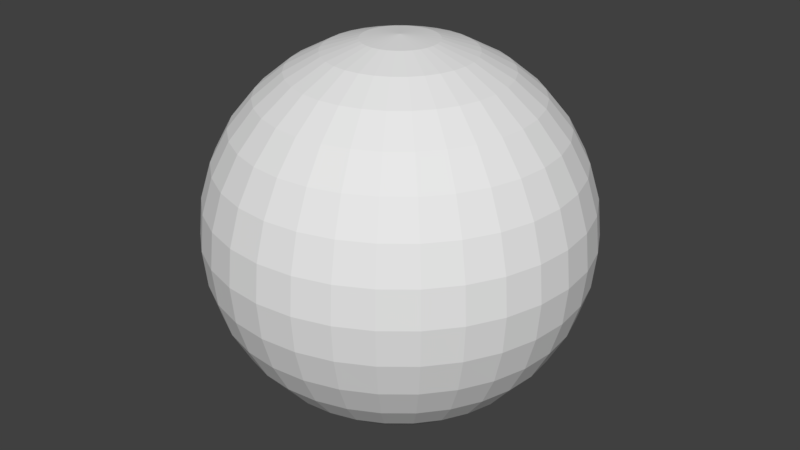 # Source: classroom.blend  (saved by Blender 2.79.0; exported with 4.5.12 LTS)
import bpy
from mathutils import Matrix  # noqa: F401  (used for matrix-valued properties, if any)

bpy.ops.wm.read_factory_settings(use_empty=True)
scene = bpy.context.scene
scene.name = 'Scene'

# ---- collections
col_collection_1 = bpy.data.collections.new('Collection 1'); scene.collection.children.link(col_collection_1)

# ---- materials (node trees are filled in below, after node groups)
mat_mat = bpy.data.materials.new('mat')
mat_mat.alpha_threshold = 0.0
mat_mat.use_transparent_shadow = False
mat_mat.roughness = 0.5

# ---- material node trees

# ---- world
world_world = bpy.data.worlds.new('World'); scene.world = world_world
world_world.color = (0.05088, 0.05088, 0.05088)
world_world.use_sun_shadow = False
world_world.sun_shadow_jitter_overblur = 0.0
world_world.cycles.sampling_method = 'MANUAL'

# ---- meshes
me_kyu = bpy.data.meshes.new('kyu')
me_kyu.from_pydata([(0.0, 0.1951, 0.9808), (0.0, 0.3827, 0.9239), (0.0, 0.5556, 0.8315), (0.0, 0.7071, 0.7071), (0.0, 0.8315, 0.5556), (0.0, 0.9239, 0.3827), (0.0, 0.9808, 0.1951), (0.0, 1.0, 7.55e-08), (0.0, 0.9808, -0.1951), (0.0, 0.5556, -0.8315), (0.03806, 0.1913, 0.9808), (0.07466, 0.3753, 0.9239), (0.1084, 0.5449, 0.8315), (0.1379, 0.6935, 0.7071), (0.1622, 0.8155, 0.5556), (0.1802, 0.9061, 0.3827), (0.1913, 0.9619, 0.1951), (0.1951, 0.9808, 7.55e-08), (0.1913, 0.9619, -0.1951), (0.1802, 0.9061, -0.3827), (0.1622, 0.8155, -0.5556), (0.1379, 0.6935, -0.7071), (0.1084, 0.5449, -0.8315), (0.07466, 0.3753, -0.9239), (0.03806, 0.1913, -0.9808), (0.07466, 0.1802, 0.9808), (0.1464, 0.3536, 0.9239), (0.2126, 0.5133, 0.8315), (0.2706, 0.6533, 0.7071), (0.3182, 0.7682, 0.5556), (0.3536, 0.8536, 0.3827), (0.3753, 0.9061, 0.1951), (0.3827, 0.9239, 7.55e-08), (0.3753, 0.9061, -0.1951), (0.3536, 0.8536, -0.3827), (0.3182, 0.7682, -0.5556), (0.2706, 0.6533, -0.7071), (0.2126, 0.5133, -0.8315), (0.1464, 0.3536, -0.9239), (0.07466, 0.1802, -0.9808), (0.1084, 0.1622, 0.9808), (0.2126, 0.3182, 0.9239), (0.3087, 0.4619, 0.8315), (0.3928, 0.5879, 0.7071), (0.4619, 0.6913, 0.5556), (0.5133, 0.7682, 0.3827), (0.5449, 0.8155, 0.1951), (0.5556, 0.8315, 7.55e-08), (0.5449, 0.8155, -0.1951), (0.5133, 0.7682, -0.3827), (0.4619, 0.6913, -0.5556), (0.3928, 0.5879, -0.7071), (0.3087, 0.4619, -0.8315), (0.2126, 0.3182, -0.9239), (0.1084, 0.1622, -0.9808), (0.1379, 0.1379, 0.9808), (0.2706, 0.2706, 0.9239), (0.3928, 0.3928, 0.8315), (0.5, 0.5, 0.7071), (0.5879, 0.5879, 0.5556), (0.6533, 0.6533, 0.3827), (0.6935, 0.6935, 0.1951), (0.7071, 0.7071, 7.55e-08), (0.6935, 0.6935, -0.1951), (0.6533, 0.6533, -0.3827), (0.5879, 0.5879, -0.5556), (0.5, 0.5, -0.7071), (0.3928, 0.3928, -0.8315), (0.2706, 0.2706, -0.9239), (0.1379, 0.1379, -0.9808), (0.1622, 0.1084, 0.9808), (0.3182, 0.2126, 0.9239), (0.4619, 0.3087, 0.8315), (0.5879, 0.3928, 0.7071), (0.6913, 0.4619, 0.5556), (0.7682, 0.5133, 0.3827), (0.8155, 0.5449, 0.1951), (0.8315, 0.5556, 7.55e-08), (0.8155, 0.5449, -0.1951), (0.7682, 0.5133, -0.3827), (0.6913, 0.4619, -0.5556), (0.5879, 0.3928, -0.7071), (0.4619, 0.3087, -0.8315), (0.3182, 0.2126, -0.9239), (0.1622, 0.1084, -0.9808), (0.1802, 0.07466, 0.9808), (0.3536, 0.1464, 0.9239), (0.5133, 0.2126, 0.8315), (0.6533, 0.2706, 0.7071), (0.7682, 0.3182, 0.5556), (0.8536, 0.3536, 0.3827), (0.9061, 0.3753, 0.1951), (0.9239, 0.3827, 7.55e-08), (0.9061, 0.3753, -0.1951), (0.8536, 0.3536, -0.3827), (0.7682, 0.3182, -0.5556), (0.6533, 0.2706, -0.7071), (0.5133, 0.2126, -0.8315), (0.3536, 0.1464, -0.9239), (0.1802, 0.07466, -0.9808), (0.1913, 0.03806, 0.9808), (0.3753, 0.07466, 0.9239), (0.5449, 0.1084, 0.8315), (0.6935, 0.1379, 0.7071), (0.8155, 0.1622, 0.5556), (0.9061, 0.1802, 0.3827), (0.9619, 0.1913, 0.1951), (0.9808, 0.1951, 7.55e-08), (0.9619, 0.1913, -0.1951), (0.9061, 0.1802, -0.3827), (0.8155, 0.1622, -0.5556), (0.6935, 0.1379, -0.7071), (0.5449, 0.1084, -0.8315), (0.3753, 0.07466, -0.9239), (0.1913, 0.03806, -0.9808), (0.1951, -3.266e-07, 0.9808), (0.3827, -3.192e-07, 0.9239), (0.5556, -3.117e-07, 0.8315), (0.7071, -3.192e-07, 0.7071), (0.8315, -3.341e-07, 0.5556), (0.9239, -2.745e-07, 0.3827), (0.9808, -3.937e-07, 0.1951), (1.0, -3.788e-07, 7.55e-08), (0.9808, -3.937e-07, -0.1951), (0.9239, -2.298e-07, -0.3827), (0.8315, -3.341e-07, -0.5556), (0.7071, -3.192e-07, -0.7071), (0.5556, -3.415e-07, -0.8315), (0.3827, -3.043e-07, -0.9239), (0.1951, -3.08e-07, -0.9808), (0.1913, -0.03806, 0.9808), (0.3753, -0.07466, 0.9239), (0.5449, -0.1084, 0.8315), (0.6935, -0.138, 0.7071), (0.8155, -0.1622, 0.5556), (0.9061, -0.1802, 0.3827), (0.9619, -0.1913, 0.1951), (0.9808, -0.1951, 7.55e-08), (0.9619, -0.1913, -0.1951), (0.9061, -0.1802, -0.3827), (0.8155, -0.1622, -0.5556), (0.6935, -0.138, -0.7071), (0.5449, -0.1084, -0.8315), (0.3753, -0.07466, -0.9239), (0.1913, -0.03806, -0.9808), (0.1802, -0.07466, 0.9808), (0.3536, -0.1464, 0.9239), (0.5133, -0.2126, 0.8315), (0.6533, -0.2706, 0.7071), (0.7682, -0.3182, 0.5556), (0.8536, -0.3536, 0.3827), (0.9061, -0.3753, 0.1951), (0.9239, -0.3827, 7.55e-08), (0.9061, -0.3753, -0.1951), (0.8536, -0.3536, -0.3827), (0.7682, -0.3182, -0.5556), (0.6533, -0.2706, -0.7071), (0.5133, -0.2126, -0.8315), (0.3536, -0.1464, -0.9239), (0.1802, -0.07466, -0.9808), (0.1622, -0.1084, 0.9808), (0.3182, -0.2126, 0.9239), (0.4619, -0.3087, 0.8315), (0.5879, -0.3928, 0.7071), (0.6913, -0.4619, 0.5556), (0.7682, -0.5133, 0.3827), (0.8155, -0.5449, 0.1951), (0.8315, -0.5556, 7.55e-08), (0.8155, -0.5449, -0.1951), (0.7682, -0.5133, -0.3827), (0.6913, -0.4619, -0.5556), (0.5879, -0.3928, -0.7071), (0.4619, -0.3087, -0.8315), (0.3182, -0.2126, -0.9239), (0.1622, -0.1084, -0.9808), (0.1379, -0.138, 0.9808), (0.2706, -0.2706, 0.9239), (0.3928, -0.3928, 0.8315), (0.5, -0.5, 0.7071), (0.5879, -0.5879, 0.5556), (0.6533, -0.6533, 0.3827), (0.6935, -0.6935, 0.1951), (0.7071, -0.7071, 7.55e-08), (0.6935, -0.6935, -0.1951), (0.6533, -0.6533, -0.3827), (0.5879, -0.5879, -0.5556), (0.5, -0.5, -0.7071), (0.3928, -0.3928, -0.8315), (0.2706, -0.2706, -0.9239), (0.1379, -0.138, -0.9808), (0.1084, -0.1622, 0.9808), (0.2126, -0.3182, 0.9239), (0.3087, -0.4619, 0.8315), (0.3928, -0.5879, 0.7071), (0.4619, -0.6913, 0.5556), (0.5133, -0.7682, 0.3827), (0.5449, -0.8155, 0.1951), (0.5556, -0.8315, 7.55e-08), (0.5449, -0.8155, -0.1951), (0.5133, -0.7682, -0.3827), (0.4619, -0.6913, -0.5556), (0.3928, -0.5879, -0.7071), (0.3087, -0.4619, -0.8315), (0.2126, -0.3182, -0.9239), (0.1084, -0.1622, -0.9808), (0.0, -3.258e-07, -1.0), (0.07466, -0.1802, 0.9808), (0.1464, -0.3536, 0.9239), (0.2126, -0.5133, 0.8315), (0.2706, -0.6533, 0.7071), (0.3182, -0.7682, 0.5556), (0.3536, -0.8536, 0.3827), (0.3753, -0.9061, 0.1951), (0.3827, -0.9239, 7.55e-08), (0.3753, -0.9061, -0.1951), (0.3536, -0.8536, -0.3827), (0.3182, -0.7682, -0.5556), (0.2706, -0.6533, -0.7071), (0.2126, -0.5133, -0.8315), (0.1464, -0.3536, -0.9239), (0.07466, -0.1802, -0.9808), (0.03806, -0.1913, 0.9808), (0.07466, -0.3753, 0.9239), (0.1084, -0.5449, 0.8315), (0.1379, -0.6935, 0.7071), (0.1622, -0.8155, 0.5556), (0.1802, -0.9061, 0.3827), (0.1913, -0.9619, 0.1951), (0.1951, -0.9808, 7.55e-08), (0.1913, -0.9619, -0.1951), (0.1802, -0.9061, -0.3827), (0.1622, -0.8155, -0.5556), (0.1379, -0.6935, -0.7071), (0.1084, -0.5449, -0.8315), (0.07466, -0.3753, -0.9239), (0.03806, -0.1913, -0.9808), (-7.212e-09, -0.1951, 0.9808), (4.122e-08, -0.3827, 0.9239), (2.632e-08, -0.5556, 0.8315), (-2.584e-08, -0.7071, 0.7071), (-8.544e-08, -0.8315, 0.5556), (6.357e-08, -0.9239, 0.3827), (-8.544e-08, -0.9808, 0.1951), (-1.003e-07, -1.0, 7.55e-08), (-8.544e-08, -0.9808, -0.1951), (6.357e-08, -0.9239, -0.3827), (-8.544e-08, -0.8315, -0.5556), (-2.584e-08, -0.7071, -0.7071), (-1.094e-08, -0.5556, -0.8315), (3.964e-09, -0.3827, -0.9239), (3.964e-09, -0.1951, -0.9808), (-0.03806, -0.1913, 0.9808), (-0.07466, -0.3753, 0.9239), (-0.1084, -0.5449, 0.8315), (-0.1379, -0.6935, 0.7071), (-0.1622, -0.8155, 0.5556), (-0.1802, -0.9061, 0.3827), (-0.1913, -0.9619, 0.1951), (-0.1951, -0.9808, 7.55e-08), (-0.1913, -0.9619, -0.1951), (-0.1802, -0.9061, -0.3827), (-0.1622, -0.8155, -0.5556), (-0.1379, -0.6935, -0.7071), (-0.1084, -0.5449, -0.8315), (-0.07466, -0.3753, -0.9239), (-0.03806, -0.1913, -0.9808), (-0.07466, -0.1802, 0.9808), (-0.1464, -0.3536, 0.9239), (-0.2126, -0.5133, 0.8315), (-0.2706, -0.6533, 0.7071), (-0.3182, -0.7682, 0.5556), (-0.3536, -0.8536, 0.3827), (-0.3753, -0.9061, 0.1951), (-0.3827, -0.9239, 7.55e-08), (-0.3753, -0.9061, -0.1951), (-0.3536, -0.8536, -0.3827), (-0.3182, -0.7682, -0.5556), (-0.2706, -0.6533, -0.7071), (-0.2126, -0.5133, -0.8315), (-0.1464, -0.3536, -0.9239), (-0.07466, -0.1802, -0.9808), (-0.1084, -0.1622, 0.9808), (-0.2126, -0.3182, 0.9239), (-0.3087, -0.4619, 0.8315), (-0.3928, -0.5879, 0.7071), (-0.4619, -0.6913, 0.5556), (-0.5133, -0.7682, 0.3827), (-0.5449, -0.8155, 0.1951), (-0.5556, -0.8315, 7.55e-08), (-0.5449, -0.8155, -0.1951), (-0.5133, -0.7682, -0.3827), (-0.4619, -0.6913, -0.5556), (-0.3928, -0.5879, -0.7071), (-0.3087, -0.4619, -0.8315), (-0.2126, -0.3182, -0.9239), (-0.1084, -0.1622, -0.9808), (-2.304e-07, -5.562e-07, 1.0), (-0.1379, -0.138, 0.9808), (-0.2706, -0.2706, 0.9239), (-0.3928, -0.3928, 0.8315), (-0.5, -0.5, 0.7071), (-0.5879, -0.5879, 0.5556), (-0.6533, -0.6533, 0.3827), (-0.6935, -0.6935, 0.1951), (-0.7071, -0.7071, 7.55e-08), (-0.6935, -0.6935, -0.1951), (-0.6533, -0.6533, -0.3827), (-0.5879, -0.5879, -0.5556), (-0.5, -0.5, -0.7071), (-0.3928, -0.3928, -0.8315), (-0.2706, -0.2706, -0.9239), (-0.1379, -0.1379, -0.9808), (-0.1622, -0.1084, 0.9808), (-0.3182, -0.2126, 0.9239), (-0.4619, -0.3087, 0.8315), (-0.5879, -0.3928, 0.7071), (-0.6913, -0.4619, 0.5556), (-0.7682, -0.5133, 0.3827), (-0.8155, -0.5449, 0.1951), (-0.8315, -0.5556, 7.55e-08), (-0.8155, -0.5449, -0.1951), (-0.7682, -0.5133, -0.3827), (-0.6913, -0.4619, -0.5556), (-0.5879, -0.3928, -0.7071), (-0.4619, -0.3087, -0.8315), (-0.3182, -0.2126, -0.9239), (-0.1622, -0.1084, -0.9808), (-0.1802, -0.07466, 0.9808), (-0.3536, -0.1464, 0.9239), (-0.5133, -0.2126, 0.8315), (-0.6533, -0.2706, 0.7071), (-0.7682, -0.3182, 0.5556), (-0.8536, -0.3536, 0.3827), (-0.9061, -0.3753, 0.1951), (-0.9239, -0.3827, 7.55e-08), (-0.9061, -0.3753, -0.1951), (-0.8536, -0.3536, -0.3827), (-0.7682, -0.3182, -0.5556), (-0.6533, -0.2706, -0.7071), (-0.5133, -0.2126, -0.8315), (-0.3536, -0.1464, -0.9239), (-0.1802, -0.07466, -0.9808), (-0.1913, -0.03806, 0.9808), (-0.3753, -0.07466, 0.9239), (-0.5449, -0.1084, 0.8315), (-0.6935, -0.1379, 0.7071), (-0.8155, -0.1622, 0.5556), (-0.9061, -0.1802, 0.3827), (-0.9619, -0.1913, 0.1951), (-0.9808, -0.1951, 7.55e-08), (-0.9619, -0.1913, -0.1951), (-0.9061, -0.1802, -0.3827), (-0.8155, -0.1622, -0.5556), (-0.6935, -0.1379, -0.7071), (-0.5449, -0.1084, -0.8315), (-0.3753, -0.07466, -0.9239), (-0.1913, -0.03806, -0.9808), (-0.1951, -3.117e-07, 0.9808), (-0.3827, -2.819e-07, 0.9239), (-0.5556, -2.819e-07, 0.8315), (-0.7071, -1.851e-07, 0.7071), (-0.8315, -1.404e-07, 0.5556), (-0.9239, -3.192e-07, 0.3827), (-0.9808, -9.567e-08, 0.1951), (-1.0, -1.404e-07, 7.55e-08), (-0.9808, -9.567e-08, -0.1951), (-0.9239, -3.192e-07, -0.3827), (-0.8315, -1.404e-07, -0.5556), (-0.7071, -1.851e-07, -0.7071), (-0.5556, -2.596e-07, -0.8315), (-0.3827, -2.521e-07, -0.9239), (-0.1951, -3.155e-07, -0.9808), (-0.1913, 0.03806, 0.9808), (-0.3753, 0.07466, 0.9239), (-0.5449, 0.1084, 0.8315), (-0.6935, 0.1379, 0.7071), (-0.8155, 0.1622, 0.5556), (-0.9061, 0.1802, 0.3827), (-0.9619, 0.1913, 0.1951), (-0.9808, 0.1951, 7.55e-08), (-0.9619, 0.1913, -0.1951), (-0.9061, 0.1802, -0.3827), (-0.8155, 0.1622, -0.5556), (-0.6935, 0.1379, -0.7071), (-0.5449, 0.1084, -0.8315), (-0.3753, 0.07466, -0.9239), (-0.1913, 0.03806, -0.9808), (-0.1802, 0.07466, 0.9808), (-0.3536, 0.1464, 0.9239), (-0.5133, 0.2126, 0.8315), (-0.6533, 0.2706, 0.7071), (-0.7682, 0.3182, 0.5556), (-0.8536, 0.3536, 0.3827), (-0.9061, 0.3753, 0.1951), (-0.9239, 0.3827, 7.55e-08), (-0.9061, 0.3753, -0.1951), (-0.8536, 0.3536, -0.3827), (-0.7682, 0.3182, -0.5556), (-0.6533, 0.2706, -0.7071), (-0.5133, 0.2126, -0.8315), (-0.3536, 0.1464, -0.9239), (-0.1802, 0.07466, -0.9808), (-0.1622, 0.1084, 0.9808), (-0.3182, 0.2126, 0.9239), (-0.4619, 0.3087, 0.8315), (-0.5879, 0.3928, 0.7071), (-0.6913, 0.4619, 0.5556), (-0.7682, 0.5133, 0.3827), (-0.8155, 0.5449, 0.1951), (-0.8315, 0.5556, 7.55e-08), (-0.8155, 0.5449, -0.1951), (-0.7682, 0.5133, -0.3827), (-0.6913, 0.4619, -0.5556), (-0.5879, 0.3928, -0.7071), (-0.4619, 0.3087, -0.8315), (-0.3182, 0.2126, -0.9239), (-0.1622, 0.1084, -0.9808), (-0.1379, 0.1379, 0.9808), (-0.2706, 0.2706, 0.9239), (-0.3928, 0.3928, 0.8315), (-0.5, 0.5, 0.7071), (-0.5879, 0.5879, 0.5556), (-0.6533, 0.6533, 0.3827), (-0.6935, 0.6935, 0.1951), (-0.7071, 0.7071, 7.55e-08), (-0.6935, 0.6935, -0.1951), (-0.6533, 0.6533, -0.3827), (-0.5879, 0.5879, -0.5556), (-0.5, 0.5, -0.7071), (-0.3928, 0.3928, -0.8315), (-0.2706, 0.2706, -0.9239), (-0.1379, 0.1379, -0.9808), (-0.1084, 0.1622, 0.9808), (-0.2126, 0.3182, 0.9239), (-0.3087, 0.4619, 0.8315), (-0.3928, 0.5879, 0.7071), (-0.4619, 0.6913, 0.5556), (-0.5133, 0.7682, 0.3827), (-0.5449, 0.8155, 0.1951), (-0.5556, 0.8315, 7.55e-08), (-0.5449, 0.8155, -0.1951), (-0.5133, 0.7682, -0.3827), (-0.4619, 0.6913, -0.5556), (-0.3928, 0.5879, -0.7071), (-0.3087, 0.4619, -0.8315), (-0.2126, 0.3182, -0.9239), (-0.1084, 0.1622, -0.9808), (-0.07466, 0.1802, 0.9808), (-0.1464, 0.3536, 0.9239), (-0.2126, 0.5133, 0.8315), (-0.2706, 0.6533, 0.7071), (-0.3182, 0.7682, 0.5556), (-0.3536, 0.8536, 0.3827), (-0.3753, 0.9061, 0.1951), (-0.3827, 0.9239, 7.55e-08), (-0.3753, 0.9061, -0.1951), (-0.3536, 0.8536, -0.3827), (-0.3182, 0.7682, -0.5556), (-0.2706, 0.6533, -0.7071), (-0.2126, 0.5133, -0.8315), (-0.1464, 0.3536, -0.9239), (-0.07466, 0.1802, -0.9808), (-0.03806, 0.1913, 0.9808), (-0.07466, 0.3753, 0.9239), (-0.1084, 0.5449, 0.8315), (-0.1379, 0.6935, 0.7071), (-0.1622, 0.8155, 0.5556), (-0.1802, 0.9061, 0.3827), (-0.1913, 0.9619, 0.1951), (-0.1951, 0.9808, 7.55e-08), (-0.1913, 0.9619, -0.1951), (-0.1802, 0.9061, -0.3827), (-0.1622, 0.8155, -0.5556), (-0.1379, 0.6935, -0.7071), (-0.1084, 0.5449, -0.8315), (-0.07466, 0.3753, -0.9239), (-0.03806, 0.1913, -0.9808), (6.357e-08, 0.9239, -0.3827), (2.722e-07, 0.8315, -0.5556), (1.53e-07, 0.7071, -0.7071), (7.847e-08, 0.3827, -0.9239), (1.514e-08, 0.1951, -0.9808)], [], [(479, 21, 20, 478), (4, 14, 13, 3), (9, 22, 21, 479), (5, 15, 14, 4), (480, 23, 22, 9), (6, 16, 15, 5), (481, 24, 23, 480), (7, 17, 16, 6), (0, 10, 296), (205, 24, 481), (8, 18, 17, 7), (1, 11, 10, 0), (477, 19, 18, 8), (2, 12, 11, 1), (478, 20, 19, 477), (3, 13, 12, 2), (12, 27, 26, 11), (20, 35, 34, 19), (13, 28, 27, 12), (21, 36, 35, 20), (14, 29, 28, 13), (22, 37, 36, 21), (15, 30, 29, 14), (23, 38, 37, 22), (16, 31, 30, 15), (24, 39, 38, 23), (17, 32, 31, 16), (10, 25, 296), (205, 39, 24), (18, 33, 32, 17), (11, 26, 25, 10), (19, 34, 33, 18), (31, 46, 45, 30), (39, 54, 53, 38), (32, 47, 46, 31), (25, 40, 296), (205, 54, 39), (33, 48, 47, 32), (26, 41, 40, 25), (34, 49, 48, 33), (27, 42, 41, 26), (35, 50, 49, 34), (28, 43, 42, 27), (36, 51, 50, 35), (29, 44, 43, 28), (37, 52, 51, 36), (30, 45, 44, 29), (38, 53, 52, 37), (50, 65, 64, 49), (43, 58, 57, 42), (51, 66, 65, 50), (44, 59, 58, 43), (52, 67, 66, 51), (45, 60, 59, 44), (53, 68, 67, 52), (46, 61, 60, 45), (54, 69, 68, 53), (47, 62, 61, 46), (40, 55, 296), (205, 69, 54), (48, 63, 62, 47), (41, 56, 55, 40), (49, 64, 63, 48), (42, 57, 56, 41), (69, 84, 83, 68), (62, 77, 76, 61), (55, 70, 296), (205, 84, 69), (63, 78, 77, 62), (56, 71, 70, 55), (64, 79, 78, 63), (57, 72, 71, 56), (65, 80, 79, 64), (58, 73, 72, 57), (66, 81, 80, 65), (59, 74, 73, 58), (67, 82, 81, 66), (60, 75, 74, 59), (68, 83, 82, 67), (61, 76, 75, 60), (81, 96, 95, 80), (74, 89, 88, 73), (82, 97, 96, 81), (75, 90, 89, 74), (83, 98, 97, 82), (76, 91, 90, 75), (84, 99, 98, 83), (77, 92, 91, 76), (70, 85, 296), (205, 99, 84), (78, 93, 92, 77), (71, 86, 85, 70), (79, 94, 93, 78), (72, 87, 86, 71), (80, 95, 94, 79), (73, 88, 87, 72), (85, 100, 296), (205, 114, 99), (93, 108, 107, 92), (86, 101, 100, 85), (94, 109, 108, 93), (87, 102, 101, 86), (95, 110, 109, 94), (88, 103, 102, 87), (96, 111, 110, 95), (89, 104, 103, 88), (97, 112, 111, 96), (90, 105, 104, 89), (98, 113, 112, 97), (91, 106, 105, 90), (99, 114, 113, 98), (92, 107, 106, 91), (104, 119, 118, 103), (112, 127, 126, 111), (105, 120, 119, 104), (113, 128, 127, 112), (106, 121, 120, 105), (114, 129, 128, 113), (107, 122, 121, 106), (100, 115, 296), (205, 129, 114), (108, 123, 122, 107), (101, 116, 115, 100), (109, 124, 123, 108), (102, 117, 116, 101), (110, 125, 124, 109), (103, 118, 117, 102), (111, 126, 125, 110), (123, 138, 137, 122), (116, 131, 130, 115), (124, 139, 138, 123), (117, 132, 131, 116), (125, 140, 139, 124), (118, 133, 132, 117), (126, 141, 140, 125), (119, 134, 133, 118), (127, 142, 141, 126), (120, 135, 134, 119), (128, 143, 142, 127), (121, 136, 135, 120), (129, 144, 143, 128), (122, 137, 136, 121), (115, 130, 296), (205, 144, 129), (142, 157, 156, 141), (135, 150, 149, 134), (143, 158, 157, 142), (136, 151, 150, 135), (144, 159, 158, 143), (137, 152, 151, 136), (130, 145, 296), (205, 159, 144), (138, 153, 152, 137), (131, 146, 145, 130), (139, 154, 153, 138), (132, 147, 146, 131), (140, 155, 154, 139), (133, 148, 147, 132), (141, 156, 155, 140), (134, 149, 148, 133), (146, 161, 160, 145), (154, 169, 168, 153), (147, 162, 161, 146), (155, 170, 169, 154), (148, 163, 162, 147), (156, 171, 170, 155), (149, 164, 163, 148), (157, 172, 171, 156), (150, 165, 164, 149), (158, 173, 172, 157), (151, 166, 165, 150), (159, 174, 173, 158), (152, 167, 166, 151), (145, 160, 296), (205, 174, 159), (153, 168, 167, 152), (165, 180, 179, 164), (173, 188, 187, 172), (166, 181, 180, 165), (174, 189, 188, 173), (167, 182, 181, 166), (160, 175, 296), (205, 189, 174), (168, 183, 182, 167), (161, 176, 175, 160), (169, 184, 183, 168), (162, 177, 176, 161), (170, 185, 184, 169), (163, 178, 177, 162), (171, 186, 185, 170), (164, 179, 178, 163), (172, 187, 186, 171), (184, 199, 198, 183), (177, 192, 191, 176), (185, 200, 199, 184), (178, 193, 192, 177), (186, 201, 200, 185), (179, 194, 193, 178), (187, 202, 201, 186), (180, 195, 194, 179), (188, 203, 202, 187), (181, 196, 195, 180), (189, 204, 203, 188), (182, 197, 196, 181), (175, 190, 296), (205, 204, 189), (183, 198, 197, 182), (176, 191, 190, 175), (203, 219, 218, 202), (196, 212, 211, 195), (204, 220, 219, 203), (197, 213, 212, 196), (190, 206, 296), (205, 220, 204), (198, 214, 213, 197), (191, 207, 206, 190), (199, 215, 214, 198), (192, 208, 207, 191), (200, 216, 215, 199), (193, 209, 208, 192), (201, 217, 216, 200), (194, 210, 209, 193), (202, 218, 217, 201), (195, 211, 210, 194), (216, 231, 230, 215), (209, 224, 223, 208), (217, 232, 231, 216), (210, 225, 224, 209), (218, 233, 232, 217), (211, 226, 225, 210), (219, 234, 233, 218), (212, 227, 226, 211), (220, 235, 234, 219), (213, 228, 227, 212), (206, 221, 296), (205, 235, 220), (214, 229, 228, 213), (207, 222, 221, 206), (215, 230, 229, 214), (208, 223, 222, 207), (235, 250, 249, 234), (228, 243, 242, 227), (221, 236, 296), (205, 250, 235), (229, 244, 243, 228), (222, 237, 236, 221), (230, 245, 244, 229), (223, 238, 237, 222), (231, 246, 245, 230), (224, 239, 238, 223), (232, 247, 246, 231), (225, 240, 239, 224), (233, 248, 247, 232), (226, 241, 240, 225), (234, 249, 248, 233), (227, 242, 241, 226), (239, 254, 253, 238), (247, 262, 261, 246), (240, 255, 254, 239), (248, 263, 262, 247), (241, 256, 255, 240), (249, 264, 263, 248), (242, 257, 256, 241), (250, 265, 264, 249), (243, 258, 257, 242), (236, 251, 296), (205, 265, 250), (244, 259, 258, 243), (237, 252, 251, 236), (245, 260, 259, 244), (238, 253, 252, 237), (246, 261, 260, 245), (258, 273, 272, 257), (251, 266, 296), (205, 280, 265), (259, 274, 273, 258), (252, 267, 266, 251), (260, 275, 274, 259), (253, 268, 267, 252), (261, 276, 275, 260), (254, 269, 268, 253), (262, 277, 276, 261), (255, 270, 269, 254), (263, 278, 277, 262), (256, 271, 270, 255), (264, 279, 278, 263), (257, 272, 271, 256), (265, 280, 279, 264), (277, 292, 291, 276), (270, 285, 284, 269), (278, 293, 292, 277), (271, 286, 285, 270), (279, 294, 293, 278), (272, 287, 286, 271), (280, 295, 294, 279), (273, 288, 287, 272), (266, 281, 296), (205, 295, 280), (274, 289, 288, 273), (267, 282, 281, 266), (275, 290, 289, 274), (268, 283, 282, 267), (276, 291, 290, 275), (269, 284, 283, 268), (281, 297, 296), (205, 311, 295), (289, 305, 304, 288), (282, 298, 297, 281), (290, 306, 305, 289), (283, 299, 298, 282), (291, 307, 306, 290), (284, 300, 299, 283), (292, 308, 307, 291), (285, 301, 300, 284), (293, 309, 308, 292), (286, 302, 301, 285), (294, 310, 309, 293), (287, 303, 302, 286), (295, 311, 310, 294), (288, 304, 303, 287), (301, 316, 315, 300), (309, 324, 323, 308), (302, 317, 316, 301), (310, 325, 324, 309), (303, 318, 317, 302), (311, 326, 325, 310), (304, 319, 318, 303), (297, 312, 296), (205, 326, 311), (305, 320, 319, 304), (298, 313, 312, 297), (306, 321, 320, 305), (299, 314, 313, 298), (307, 322, 321, 306), (300, 315, 314, 299), (308, 323, 322, 307), (320, 335, 334, 319), (313, 328, 327, 312), (321, 336, 335, 320), (314, 329, 328, 313), (322, 337, 336, 321), (315, 330, 329, 314), (323, 338, 337, 322), (316, 331, 330, 315), (324, 339, 338, 323), (317, 332, 331, 316), (325, 340, 339, 324), (318, 333, 332, 317), (326, 341, 340, 325), (319, 334, 333, 318), (312, 327, 296), (205, 341, 326), (339, 354, 353, 338), (332, 347, 346, 331), (340, 355, 354, 339), (333, 348, 347, 332), (341, 356, 355, 340), (334, 349, 348, 333), (327, 342, 296), (205, 356, 341), (335, 350, 349, 334), (328, 343, 342, 327), (336, 351, 350, 335), (329, 344, 343, 328), (337, 352, 351, 336), (330, 345, 344, 329), (338, 353, 352, 337), (331, 346, 345, 330), (351, 366, 365, 350), (344, 359, 358, 343), (352, 367, 366, 351), (345, 360, 359, 344), (353, 368, 367, 352), (346, 361, 360, 345), (354, 369, 368, 353), (347, 362, 361, 346), (355, 370, 369, 354), (348, 363, 362, 347), (356, 371, 370, 355), (349, 364, 363, 348), (342, 357, 296), (205, 371, 356), (350, 365, 364, 349), (343, 358, 357, 342), (370, 385, 384, 369), (363, 378, 377, 362), (371, 386, 385, 370), (364, 379, 378, 363), (357, 372, 296), (205, 386, 371), (365, 380, 379, 364), (358, 373, 372, 357), (366, 381, 380, 365), (359, 374, 373, 358), (367, 382, 381, 366), (360, 375, 374, 359), (368, 383, 382, 367), (361, 376, 375, 360), (369, 384, 383, 368), (362, 377, 376, 361), (374, 389, 388, 373), (382, 397, 396, 381), (375, 390, 389, 374), (383, 398, 397, 382), (376, 391, 390, 375), (384, 399, 398, 383), (377, 392, 391, 376), (385, 400, 399, 384), (378, 393, 392, 377), (386, 401, 400, 385), (379, 394, 393, 378), (372, 387, 296), (205, 401, 386), (380, 395, 394, 379), (373, 388, 387, 372), (381, 396, 395, 380), (393, 408, 407, 392), (401, 416, 415, 400), (394, 409, 408, 393), (387, 402, 296), (205, 416, 401), (395, 410, 409, 394), (388, 403, 402, 387), (396, 411, 410, 395), (389, 404, 403, 388), (397, 412, 411, 396), (390, 405, 404, 389), (398, 413, 412, 397), (391, 406, 405, 390), (399, 414, 413, 398), (392, 407, 406, 391), (400, 415, 414, 399), (412, 427, 426, 411), (405, 420, 419, 404), (413, 428, 427, 412), (406, 421, 420, 405), (414, 429, 428, 413), (407, 422, 421, 406), (415, 430, 429, 414), (408, 423, 422, 407), (416, 431, 430, 415), (409, 424, 423, 408), (402, 417, 296), (205, 431, 416), (410, 425, 424, 409), (403, 418, 417, 402), (411, 426, 425, 410), (404, 419, 418, 403), (431, 446, 445, 430), (424, 439, 438, 423), (417, 432, 296), (205, 446, 431), (425, 440, 439, 424), (418, 433, 432, 417), (426, 441, 440, 425), (419, 434, 433, 418), (427, 442, 441, 426), (420, 435, 434, 419), (428, 443, 442, 427), (421, 436, 435, 420), (429, 444, 443, 428), (422, 437, 436, 421), (430, 445, 444, 429), (423, 438, 437, 422), (435, 450, 449, 434), (443, 458, 457, 442), (436, 451, 450, 435), (444, 459, 458, 443), (437, 452, 451, 436), (445, 460, 459, 444), (438, 453, 452, 437), (446, 461, 460, 445), (439, 454, 453, 438), (432, 447, 296), (205, 461, 446), (440, 455, 454, 439), (433, 448, 447, 432), (441, 456, 455, 440), (434, 449, 448, 433), (442, 457, 456, 441), (454, 469, 468, 453), (447, 462, 296), (205, 476, 461), (455, 470, 469, 454), (448, 463, 462, 447), (456, 471, 470, 455), (449, 464, 463, 448), (457, 472, 471, 456), (450, 465, 464, 449), (458, 473, 472, 457), (451, 466, 465, 450), (459, 474, 473, 458), (452, 467, 466, 451), (460, 475, 474, 459), (453, 468, 467, 452), (461, 476, 475, 460), (473, 479, 478, 472), (466, 4, 3, 465), (474, 9, 479, 473), (467, 5, 4, 466), (475, 480, 9, 474), (468, 6, 5, 467), (476, 481, 480, 475), (469, 7, 6, 468), (462, 0, 296), (205, 481, 476), (470, 8, 7, 469), (463, 1, 0, 462), (471, 477, 8, 470), (464, 2, 1, 463), (472, 478, 477, 471), (465, 3, 2, 464)])
_uv = me_kyu.uv_layers.new(name='UVMap')
_uv.uv.foreach_set('vector', [0.9977, 0.2055, 0.9667, 0.2055, 0.9667, 0.2772, 0.9977, 0.2772, 0.9977, 0.708, 0.9667, 0.708, 0.9667, 0.7798, 0.9977, 0.7798, 0.9977, 0.1337, 0.9667, 0.1337, 0.9667, 0.2055, 0.9977, 0.2055, 0.9977, 0.6362, 0.9667, 0.6362, 0.9667, 0.708, 0.9977, 0.708, 0.9977, 0.06187, 0.9667, 0.06187, 0.9667, 0.1337, 0.9977, 0.1337, 0.9977, 0.5644, 0.9667, 0.5644, 0.9667, 0.6362, 0.9977, 0.6362, 0.9977, -0.009925, 0.9667, -0.009925, 0.9667, 0.06187, 0.9977, 0.06187, 0.9977, 0.4926, 0.9667, 0.4926, 0.9667, 0.5644, 0.9977, 0.5644, 0.03437, 0.4926, 0.003298, 0.5644, 0.03437, 0.5644, 0.03437, 0.4926, 0.003298, 0.5644, 0.03437, 0.5644, 0.9977, 0.4208, 0.9667, 0.4208, 0.9667, 0.4926, 0.9977, 0.4926, 0.9977, 0.9234, 0.9667, 0.9234, 0.9667, 0.9952, 0.9977, 0.9952, 0.9977, 0.349, 0.9667, 0.349, 0.9667, 0.4208, 0.9977, 0.4208, 0.9977, 0.8516, 0.9667, 0.8516, 0.9667, 0.9234, 0.9977, 0.9234, 0.9977, 0.2772, 0.9667, 0.2772, 0.9667, 0.349, 0.9977, 0.349, 0.9977, 0.7798, 0.9667, 0.7798, 0.9667, 0.8516, 0.9977, 0.8516, 0.9667, 0.8516, 0.9356, 0.8516, 0.9356, 0.9234, 0.9667, 0.9234, 0.9667, 0.2772, 0.9356, 0.2772, 0.9356, 0.349, 0.9667, 0.349, 0.9667, 0.7798, 0.9356, 0.7798, 0.9356, 0.8516, 0.9667, 0.8516, 0.9667, 0.2055, 0.9356, 0.2055, 0.9356, 0.2772, 0.9667, 0.2772, 0.9667, 0.708, 0.9356, 0.708, 0.9356, 0.7798, 0.9667, 0.7798, 0.9667, 0.1337, 0.9356, 0.1337, 0.9356, 0.2055, 0.9667, 0.2055, 0.9667, 0.6362, 0.9356, 0.6362, 0.9356, 0.708, 0.9667, 0.708, 0.9667, 0.06187, 0.9356, 0.06187, 0.9356, 0.1337, 0.9667, 0.1337, 0.9667, 0.5644, 0.9356, 0.5644, 0.9356, 0.6362, 0.9667, 0.6362, 0.9667, -0.009925, 0.9356, -0.009925, 0.9356, 0.06187, 0.9667, 0.06187, 0.9667, 0.4926, 0.9356, 0.4926, 0.9356, 0.5644, 0.9667, 0.5644, 0.03437, 0.4926, 0.003298, 0.5644, 0.03437, 0.5644, 0.03437, 0.4926, 0.003298, 0.5644, 0.03437, 0.5644, 0.9667, 0.4208, 0.9356, 0.4208, 0.9356, 0.4926, 0.9667, 0.4926, 0.9667, 0.9234, 0.9356, 0.9234, 0.9356, 0.9952, 0.9667, 0.9952, 0.9667, 0.349, 0.9356, 0.349, 0.9356, 0.4208, 0.9667, 0.4208, 0.9356, 0.5644, 0.9045, 0.5644, 0.9045, 0.6362, 0.9356, 0.6362, 0.9356, -0.009925, 0.9045, -0.009925, 0.9045, 0.06187, 0.9356, 0.06187, 0.9356, 0.4926, 0.9045, 0.4926, 0.9045, 0.5644, 0.9356, 0.5644, 0.03437, 0.4926, 0.003298, 0.5644, 0.03437, 0.5644, 0.03437, 0.4926, 0.003298, 0.5644, 0.03437, 0.5644, 0.9356, 0.4208, 0.9045, 0.4208, 0.9045, 0.4926, 0.9356, 0.4926, 0.9356, 0.9234, 0.9045, 0.9234, 0.9045, 0.9952, 0.9356, 0.9952, 0.9356, 0.349, 0.9045, 0.349, 0.9045, 0.4208, 0.9356, 0.4208, 0.9356, 0.8516, 0.9045, 0.8516, 0.9045, 0.9234, 0.9356, 0.9234, 0.9356, 0.2772, 0.9045, 0.2772, 0.9045, 0.349, 0.9356, 0.349, 0.9356, 0.7798, 0.9045, 0.7798, 0.9045, 0.8516, 0.9356, 0.8516, 0.9356, 0.2055, 0.9045, 0.2055, 0.9045, 0.2772, 0.9356, 0.2772, 0.9356, 0.708, 0.9045, 0.708, 0.9045, 0.7798, 0.9356, 0.7798, 0.9356, 0.1337, 0.9045, 0.1337, 0.9045, 0.2055, 0.9356, 0.2055, 0.9356, 0.6362, 0.9045, 0.6362, 0.9045, 0.708, 0.9356, 0.708, 0.9356, 0.06187, 0.9045, 0.06187, 0.9045, 0.1337, 0.9356, 0.1337, 0.9045, 0.2772, 0.8734, 0.2772, 0.8734, 0.349, 0.9045, 0.349, 0.9045, 0.7798, 0.8734, 0.7798, 0.8734, 0.8516, 0.9045, 0.8516, 0.9045, 0.2055, 0.8734, 0.2055, 0.8734, 0.2772, 0.9045, 0.2772, 0.9045, 0.708, 0.8734, 0.708, 0.8734, 0.7798, 0.9045, 0.7798, 0.9045, 0.1337, 0.8734, 0.1337, 0.8734, 0.2055, 0.9045, 0.2055, 0.9045, 0.6362, 0.8734, 0.6362, 0.8734, 0.708, 0.9045, 0.708, 0.9045, 0.06187, 0.8734, 0.06187, 0.8734, 0.1337, 0.9045, 0.1337, 0.9045, 0.5644, 0.8734, 0.5644, 0.8734, 0.6362, 0.9045, 0.6362, 0.9045, -0.009925, 0.8734, -0.009925, 0.8734, 0.06187, 0.9045, 0.06187, 0.9045, 0.4926, 0.8734, 0.4926, 0.8734, 0.5644, 0.9045, 0.5644, 0.03437, 0.4926, 0.003298, 0.5644, 0.03437, 0.5644, 0.03437, 0.4926, 0.003298, 0.5644, 0.03437, 0.5644, 0.9045, 0.4208, 0.8734, 0.4208, 0.8734, 0.4926, 0.9045, 0.4926, 0.9045, 0.9234, 0.8734, 0.9234, 0.8734, 0.9952, 0.9045, 0.9952, 0.9045, 0.349, 0.8734, 0.349, 0.8734, 0.4208, 0.9045, 0.4208, 0.9045, 0.8516, 0.8734, 0.8516, 0.8734, 0.9234, 0.9045, 0.9234, 0.8734, -0.009925, 0.8424, -0.009925, 0.8424, 0.06187, 0.8734, 0.06187, 0.8734, 0.4926, 0.8424, 0.4926, 0.8424, 0.5644, 0.8734, 0.5644, 0.03437, 0.4926, 0.003298, 0.5644, 0.03437, 0.5644, 0.03437, 0.4926, 0.003298, 0.5644, 0.03437, 0.5644, 0.8734, 0.4208, 0.8424, 0.4208, 0.8424, 0.4926, 0.8734, 0.4926, 0.8734, 0.9234, 0.8424, 0.9234, 0.8424, 0.9952, 0.8734, 0.9952, 0.8734, 0.349, 0.8424, 0.349, 0.8424, 0.4208, 0.8734, 0.4208, 0.8734, 0.8516, 0.8424, 0.8516, 0.8424, 0.9234, 0.8734, 0.9234, 0.8734, 0.2772, 0.8424, 0.2772, 0.8424, 0.349, 0.8734, 0.349, 0.8734, 0.7798, 0.8424, 0.7798, 0.8424, 0.8516, 0.8734, 0.8516, 0.8734, 0.2055, 0.8424, 0.2055, 0.8424, 0.2772, 0.8734, 0.2772, 0.8734, 0.708, 0.8424, 0.708, 0.8424, 0.7798, 0.8734, 0.7798, 0.8734, 0.1337, 0.8424, 0.1337, 0.8424, 0.2055, 0.8734, 0.2055, 0.8734, 0.6362, 0.8424, 0.6362, 0.8424, 0.708, 0.8734, 0.708, 0.8734, 0.06187, 0.8424, 0.06187, 0.8424, 0.1337, 0.8734, 0.1337, 0.8734, 0.5644, 0.8424, 0.5644, 0.8424, 0.6362, 0.8734, 0.6362, 0.8424, 0.2055, 0.8113, 0.2055, 0.8113, 0.2772, 0.8424, 0.2772, 0.8424, 0.708, 0.8113, 0.708, 0.8113, 0.7798, 0.8424, 0.7798, 0.8424, 0.1337, 0.8113, 0.1337, 0.8113, 0.2055, 0.8424, 0.2055, 0.8424, 0.6362, 0.8113, 0.6362, 0.8113, 0.708, 0.8424, 0.708, 0.8424, 0.06187, 0.8113, 0.06187, 0.8113, 0.1337, 0.8424, 0.1337, 0.8424, 0.5644, 0.8113, 0.5644, 0.8113, 0.6362, 0.8424, 0.6362, 0.8424, -0.009925, 0.8113, -0.009925, 0.8113, 0.06187, 0.8424, 0.06187, 0.8424, 0.4926, 0.8113, 0.4926, 0.8113, 0.5644, 0.8424, 0.5644, 0.03437, 0.4926, 0.003298, 0.5644, 0.03437, 0.5644, 0.03437, 0.4926, 0.003298, 0.5644, 0.03437, 0.5644, 0.8424, 0.4208, 0.8113, 0.4208, 0.8113, 0.4926, 0.8424, 0.4926, 0.8424, 0.9234, 0.8113, 0.9234, 0.8113, 0.9952, 0.8424, 0.9952, 0.8424, 0.349, 0.8113, 0.349, 0.8113, 0.4208, 0.8424, 0.4208, 0.8424, 0.8516, 0.8113, 0.8516, 0.8113, 0.9234, 0.8424, 0.9234, 0.8424, 0.2772, 0.8113, 0.2772, 0.8113, 0.349, 0.8424, 0.349, 0.8424, 0.7798, 0.8113, 0.7798, 0.8113, 0.8516, 0.8424, 0.8516, 0.03437, 0.4926, 0.003298, 0.5644, 0.03437, 0.5644, 0.03437, 0.4926, 0.003298, 0.5644, 0.03437, 0.5644, 0.8113, 0.4208, 0.7802, 0.4208, 0.7802, 0.4926, 0.8113, 0.4926, 0.8113, 0.9234, 0.7802, 0.9234, 0.7802, 0.9952, 0.8113, 0.9952, 0.8113, 0.349, 0.7802, 0.349, 0.7802, 0.4208, 0.8113, 0.4208, 0.8113, 0.8516, 0.7802, 0.8516, 0.7802, 0.9234, 0.8113, 0.9234, 0.8113, 0.2772, 0.7802, 0.2772, 0.7802, 0.349, 0.8113, 0.349, 0.8113, 0.7798, 0.7802, 0.7798, 0.7802, 0.8516, 0.8113, 0.8516, 0.8113, 0.2055, 0.7802, 0.2055, 0.7802, 0.2772, 0.8113, 0.2772, 0.8113, 0.708, 0.7802, 0.708, 0.7802, 0.7798, 0.8113, 0.7798, 0.8113, 0.1337, 0.7802, 0.1337, 0.7802, 0.2055, 0.8113, 0.2055, 0.8113, 0.6362, 0.7802, 0.6362, 0.7802, 0.708, 0.8113, 0.708, 0.8113, 0.06187, 0.7802, 0.06187, 0.7802, 0.1337, 0.8113, 0.1337, 0.8113, 0.5644, 0.7802, 0.5644, 0.7802, 0.6362, 0.8113, 0.6362, 0.8113, -0.009925, 0.7802, -0.009925, 0.7802, 0.06187, 0.8113, 0.06187, 0.8113, 0.4926, 0.7802, 0.4926, 0.7802, 0.5644, 0.8113, 0.5644, 0.7802, 0.708, 0.7491, 0.708, 0.7491, 0.7798, 0.7802, 0.7798, 0.7802, 0.1337, 0.7491, 0.1337, 0.7491, 0.2055, 0.7802, 0.2055, 0.7802, 0.6362, 0.7491, 0.6362, 0.7491, 0.708, 0.7802, 0.708, 0.7802, 0.06187, 0.7491, 0.06187, 0.7491, 0.1337, 0.7802, 0.1337, 0.7802, 0.5644, 0.7491, 0.5644, 0.7491, 0.6362, 0.7802, 0.6362, 0.7802, -0.009925, 0.7491, -0.009925, 0.7491, 0.06187, 0.7802, 0.06187, 0.7802, 0.4926, 0.7491, 0.4926, 0.7491, 0.5644, 0.7802, 0.5644, 0.03437, 0.4926, 0.003298, 0.5644, 0.03437, 0.5644, 0.03437, 0.4926, 0.003298, 0.5644, 0.03437, 0.5644, 0.7802, 0.4208, 0.7491, 0.4208, 0.7491, 0.4926, 0.7802, 0.4926, 0.7802, 0.9234, 0.7491, 0.9234, 0.7491, 0.9952, 0.7802, 0.9952, 0.7802, 0.349, 0.7491, 0.349, 0.7491, 0.4208, 0.7802, 0.4208, 0.7802, 0.8516, 0.7491, 0.8516, 0.7491, 0.9234, 0.7802, 0.9234, 0.7802, 0.2772, 0.7491, 0.2772, 0.7491, 0.349, 0.7802, 0.349, 0.7802, 0.7798, 0.7491, 0.7798, 0.7491, 0.8516, 0.7802, 0.8516, 0.7802, 0.2055, 0.7491, 0.2055, 0.7491, 0.2772, 0.7802, 0.2772, 0.7491, 0.4208, 0.7181, 0.4208, 0.7181, 0.4926, 0.7491, 0.4926, 0.7491, 0.9234, 0.7181, 0.9234, 0.7181, 0.9952, 0.7491, 0.9952, 0.7491, 0.349, 0.7181, 0.349, 0.7181, 0.4208, 0.7491, 0.4208, 0.7491, 0.8516, 0.7181, 0.8516, 0.7181, 0.9234, 0.7491, 0.9234, 0.7491, 0.2772, 0.7181, 0.2772, 0.7181, 0.349, 0.7491, 0.349, 0.7491, 0.7798, 0.7181, 0.7798, 0.7181, 0.8516, 0.7491, 0.8516, 0.7491, 0.2055, 0.7181, 0.2055, 0.7181, 0.2772, 0.7491, 0.2772, 0.7491, 0.708, 0.7181, 0.708, 0.7181, 0.7798, 0.7491, 0.7798, 0.7491, 0.1337, 0.7181, 0.1337, 0.7181, 0.2055, 0.7491, 0.2055, 0.7491, 0.6362, 0.7181, 0.6362, 0.7181, 0.708, 0.7491, 0.708, 0.7491, 0.06187, 0.7181, 0.06187, 0.7181, 0.1337, 0.7491, 0.1337, 0.7491, 0.5644, 0.7181, 0.5644, 0.7181, 0.6362, 0.7491, 0.6362, 0.7491, -0.009925, 0.7181, -0.009925, 0.7181, 0.06187, 0.7491, 0.06187, 0.7491, 0.4926, 0.7181, 0.4926, 0.7181, 0.5644, 0.7491, 0.5644, 0.03437, 0.4926, 0.003298, 0.5644, 0.03437, 0.5644, 0.03437, 0.4926, 0.003298, 0.5644, 0.03437, 0.5644, 0.7181, 0.1337, 0.687, 0.1337, 0.687, 0.2055, 0.7181, 0.2055, 0.7181, 0.6362, 0.687, 0.6362, 0.687, 0.708, 0.7181, 0.708, 0.7181, 0.06187, 0.687, 0.06187, 0.687, 0.1337, 0.7181, 0.1337, 0.7181, 0.5644, 0.687, 0.5644, 0.687, 0.6362, 0.7181, 0.6362, 0.7181, -0.009925, 0.687, -0.009925, 0.687, 0.06187, 0.7181, 0.06187, 0.7181, 0.4926, 0.687, 0.4926, 0.687, 0.5644, 0.7181, 0.5644, 0.03437, 0.4926, 0.003298, 0.5644, 0.03437, 0.5644, 0.03437, 0.4926, 0.003298, 0.5644, 0.03437, 0.5644, 0.7181, 0.4208, 0.687, 0.4208, 0.687, 0.4926, 0.7181, 0.4926, 0.7181, 0.9234, 0.687, 0.9234, 0.687, 0.9952, 0.7181, 0.9952, 0.7181, 0.349, 0.687, 0.349, 0.687, 0.4208, 0.7181, 0.4208, 0.7181, 0.8516, 0.687, 0.8516, 0.687, 0.9234, 0.7181, 0.9234, 0.7181, 0.2772, 0.687, 0.2772, 0.687, 0.349, 0.7181, 0.349, 0.7181, 0.7798, 0.687, 0.7798, 0.687, 0.8516, 0.7181, 0.8516, 0.7181, 0.2055, 0.687, 0.2055, 0.687, 0.2772, 0.7181, 0.2772, 0.7181, 0.708, 0.687, 0.708, 0.687, 0.7798, 0.7181, 0.7798, 0.687, 0.9234, 0.6559, 0.9234, 0.6559, 0.9952, 0.687, 0.9952, 0.687, 0.349, 0.6559, 0.349, 0.6559, 0.4208, 0.687, 0.4208, 0.687, 0.8516, 0.6559, 0.8516, 0.6559, 0.9234, 0.687, 0.9234, 0.687, 0.2772, 0.6559, 0.2772, 0.6559, 0.349, 0.687, 0.349, 0.687, 0.7798, 0.6559, 0.7798, 0.6559, 0.8516, 0.687, 0.8516, 0.687, 0.2055, 0.6559, 0.2055, 0.6559, 0.2772, 0.687, 0.2772, 0.687, 0.708, 0.6559, 0.708, 0.6559, 0.7798, 0.687, 0.7798, 0.687, 0.1337, 0.6559, 0.1337, 0.6559, 0.2055, 0.687, 0.2055, 0.687, 0.6362, 0.6559, 0.6362, 0.6559, 0.708, 0.687, 0.708, 0.687, 0.06187, 0.6559, 0.06187, 0.6559, 0.1337, 0.687, 0.1337, 0.687, 0.5644, 0.6559, 0.5644, 0.6559, 0.6362, 0.687, 0.6362, 0.687, -0.009925, 0.6559, -0.009925, 0.6559, 0.06187, 0.687, 0.06187, 0.687, 0.4926, 0.6559, 0.4926, 0.6559, 0.5644, 0.687, 0.5644, 0.03437, 0.4926, 0.003298, 0.5644, 0.03437, 0.5644, 0.03437, 0.4926, 0.003298, 0.5644, 0.03437, 0.5644, 0.687, 0.4208, 0.6559, 0.4208, 0.6559, 0.4926, 0.687, 0.4926, 0.6559, 0.6362, 0.6248, 0.6362, 0.6248, 0.708, 0.6559, 0.708, 0.6559, 0.06187, 0.6248, 0.06187, 0.6248, 0.1337, 0.6559, 0.1337, 0.6559, 0.5644, 0.6248, 0.5644, 0.6248, 0.6362, 0.6559, 0.6362, 0.6559, -0.009925, 0.6248, -0.009925, 0.6248, 0.06187, 0.6559, 0.06187, 0.6559, 0.4926, 0.6248, 0.4926, 0.6248, 0.5644, 0.6559, 0.5644, 0.03437, 0.4926, 0.003298, 0.5644, 0.03437, 0.5644, 0.03437, 0.4926, 0.003298, 0.5644, 0.03437, 0.5644, 0.6559, 0.4208, 0.6248, 0.4208, 0.6248, 0.4926, 0.6559, 0.4926, 0.6559, 0.9234, 0.6248, 0.9234, 0.6248, 0.9952, 0.6559, 0.9952, 0.6559, 0.349, 0.6248, 0.349, 0.6248, 0.4208, 0.6559, 0.4208, 0.6559, 0.8516, 0.6248, 0.8516, 0.6248, 0.9234, 0.6559, 0.9234, 0.6559, 0.2772, 0.6248, 0.2772, 0.6248, 0.349, 0.6559, 0.349, 0.6559, 0.7798, 0.6248, 0.7798, 0.6248, 0.8516, 0.6559, 0.8516, 0.6559, 0.2055, 0.6248, 0.2055, 0.6248, 0.2772, 0.6559, 0.2772, 0.6559, 0.708, 0.6248, 0.708, 0.6248, 0.7798, 0.6559, 0.7798, 0.6559, 0.1337, 0.6248, 0.1337, 0.6248, 0.2055, 0.6559, 0.2055, 0.6248, 0.349, 0.5938, 0.349, 0.5938, 0.4208, 0.6248, 0.4208, 0.6248, 0.8516, 0.5938, 0.8516, 0.5938, 0.9234, 0.6248, 0.9234, 0.6248, 0.2772, 0.5938, 0.2772, 0.5938, 0.349, 0.6248, 0.349, 0.6248, 0.7798, 0.5938, 0.7798, 0.5938, 0.8516, 0.6248, 0.8516, 0.6248, 0.2055, 0.5938, 0.2055, 0.5938, 0.2772, 0.6248, 0.2772, 0.6248, 0.708, 0.5938, 0.708, 0.5938, 0.7798, 0.6248, 0.7798, 0.6248, 0.1337, 0.5938, 0.1337, 0.5938, 0.2055, 0.6248, 0.2055, 0.6248, 0.6362, 0.5938, 0.6362, 0.5938, 0.708, 0.6248, 0.708, 0.6248, 0.06187, 0.5938, 0.06187, 0.5938, 0.1337, 0.6248, 0.1337, 0.6248, 0.5644, 0.5938, 0.5644, 0.5938, 0.6362, 0.6248, 0.6362, 0.6248, -0.009925, 0.5938, -0.009925, 0.5938, 0.06187, 0.6248, 0.06187, 0.6248, 0.4926, 0.5938, 0.4926, 0.5938, 0.5644, 0.6248, 0.5644, 0.03437, 0.4926, 0.003298, 0.5644, 0.03437, 0.5644, 0.03437, 0.4926, 0.003298, 0.5644, 0.03437, 0.5644, 0.6248, 0.4208, 0.5938, 0.4208, 0.5938, 0.4926, 0.6248, 0.4926, 0.6248, 0.9234, 0.5938, 0.9234, 0.5938, 0.9952, 0.6248, 0.9952, 0.5938, 0.06187, 0.5627, 0.06187, 0.5627, 0.1337, 0.5938, 0.1337, 0.5938, 0.5644, 0.5627, 0.5644, 0.5627, 0.6362, 0.5938, 0.6362, 0.5938, -0.009925, 0.5627, -0.009925, 0.5627, 0.06187, 0.5938, 0.06187, 0.5938, 0.4926, 0.5627, 0.4926, 0.5627, 0.5644, 0.5938, 0.5644, 0.03437, 0.4926, 0.003298, 0.5644, 0.03437, 0.5644, 0.03437, 0.4926, 0.003298, 0.5644, 0.03437, 0.5644, 0.5938, 0.4208, 0.5627, 0.4208, 0.5627, 0.4926, 0.5938, 0.4926, 0.5938, 0.9234, 0.5627, 0.9234, 0.5627, 0.9952, 0.5938, 0.9952, 0.5938, 0.349, 0.5627, 0.349, 0.5627, 0.4208, 0.5938, 0.4208, 0.5938, 0.8516, 0.5627, 0.8516, 0.5627, 0.9234, 0.5938, 0.9234, 0.5938, 0.2772, 0.5627, 0.2772, 0.5627, 0.349, 0.5938, 0.349, 0.5938, 0.7798, 0.5627, 0.7798, 0.5627, 0.8516, 0.5938, 0.8516, 0.5938, 0.2055, 0.5627, 0.2055, 0.5627, 0.2772, 0.5938, 0.2772, 0.5938, 0.708, 0.5627, 0.708, 0.5627, 0.7798, 0.5938, 0.7798, 0.5938, 0.1337, 0.5627, 0.1337, 0.5627, 0.2055, 0.5938, 0.2055, 0.5938, 0.6362, 0.5627, 0.6362, 0.5627, 0.708, 0.5938, 0.708, 0.5627, 0.2772, 0.5316, 0.2772, 0.5316, 0.349, 0.5627, 0.349, 0.5627, 0.7798, 0.5316, 0.7798, 0.5316, 0.8516, 0.5627, 0.8516, 0.5627, 0.2055, 0.5316, 0.2055, 0.5316, 0.2772, 0.5627, 0.2772, 0.5627, 0.708, 0.5316, 0.708, 0.5316, 0.7798, 0.5627, 0.7798, 0.5627, 0.1337, 0.5316, 0.1337, 0.5316, 0.2055, 0.5627, 0.2055, 0.5627, 0.6362, 0.5316, 0.6362, 0.5316, 0.708, 0.5627, 0.708, 0.5627, 0.06187, 0.5316, 0.06187, 0.5316, 0.1337, 0.5627, 0.1337, 0.5627, 0.5644, 0.5316, 0.5644, 0.5316, 0.6362, 0.5627, 0.6362, 0.5627, -0.009925, 0.5316, -0.009925, 0.5316, 0.06187, 0.5627, 0.06187, 0.5627, 0.4926, 0.5316, 0.4926, 0.5316, 0.5644, 0.5627, 0.5644, 0.03437, 0.4926, 0.003298, 0.5644, 0.03437, 0.5644, 0.03437, 0.4926, 0.003298, 0.5644, 0.03437, 0.5644, 0.5627, 0.4208, 0.5316, 0.4208, 0.5316, 0.4926, 0.5627, 0.4926, 0.5627, 0.9234, 0.5316, 0.9234, 0.5316, 0.9952, 0.5627, 0.9952, 0.5627, 0.349, 0.5316, 0.349, 0.5316, 0.4208, 0.5627, 0.4208, 0.5627, 0.8516, 0.5316, 0.8516, 0.5316, 0.9234, 0.5627, 0.9234, 0.5316, -0.009925, 0.5005, -0.009925, 0.5005, 0.06187, 0.5316, 0.06187, 0.5316, 0.4926, 0.5005, 0.4926, 0.5005, 0.5644, 0.5316, 0.5644, 0.03437, 0.4926, 0.003298, 0.5644, 0.03437, 0.5644, 0.03437, 0.4926, 0.003298, 0.5644, 0.03437, 0.5644, 0.5316, 0.4208, 0.5005, 0.4208, 0.5005, 0.4926, 0.5316, 0.4926, 0.5316, 0.9234, 0.5005, 0.9234, 0.5005, 0.9952, 0.5316, 0.9952, 0.5316, 0.349, 0.5005, 0.349, 0.5005, 0.4208, 0.5316, 0.4208, 0.5316, 0.8516, 0.5005, 0.8516, 0.5005, 0.9234, 0.5316, 0.9234, 0.5316, 0.2772, 0.5005, 0.2772, 0.5005, 0.349, 0.5316, 0.349, 0.5316, 0.7798, 0.5005, 0.7798, 0.5005, 0.8516, 0.5316, 0.8516, 0.5316, 0.2055, 0.5005, 0.2055, 0.5005, 0.2772, 0.5316, 0.2772, 0.5316, 0.708, 0.5005, 0.708, 0.5005, 0.7798, 0.5316, 0.7798, 0.5316, 0.1337, 0.5005, 0.1337, 0.5005, 0.2055, 0.5316, 0.2055, 0.5316, 0.6362, 0.5005, 0.6362, 0.5005, 0.708, 0.5316, 0.708, 0.5316, 0.06187, 0.5005, 0.06187, 0.5005, 0.1337, 0.5316, 0.1337, 0.5316, 0.5644, 0.5005, 0.5644, 0.5005, 0.6362, 0.5316, 0.6362, 0.5005, 0.7798, 0.4694, 0.7798, 0.4694, 0.8516, 0.5005, 0.8516, 0.5005, 0.2055, 0.4694, 0.2055, 0.4694, 0.2772, 0.5005, 0.2772, 0.5005, 0.708, 0.4694, 0.708, 0.4694, 0.7798, 0.5005, 0.7798, 0.5005, 0.1337, 0.4694, 0.1337, 0.4694, 0.2055, 0.5005, 0.2055, 0.5005, 0.6362, 0.4694, 0.6362, 0.4694, 0.708, 0.5005, 0.708, 0.5005, 0.06187, 0.4694, 0.06187, 0.4694, 0.1337, 0.5005, 0.1337, 0.5005, 0.5644, 0.4694, 0.5644, 0.4694, 0.6362, 0.5005, 0.6362, 0.5005, -0.009925, 0.4694, -0.009925, 0.4694, 0.06187, 0.5005, 0.06187, 0.5005, 0.4926, 0.4694, 0.4926, 0.4694, 0.5644, 0.5005, 0.5644, 0.03437, 0.4926, 0.003298, 0.5644, 0.03437, 0.5644, 0.03437, 0.4926, 0.003298, 0.5644, 0.03437, 0.5644, 0.5005, 0.4208, 0.4694, 0.4208, 0.4694, 0.4926, 0.5005, 0.4926, 0.5005, 0.9234, 0.4694, 0.9234, 0.4694, 0.9952, 0.5005, 0.9952, 0.5005, 0.349, 0.4694, 0.349, 0.4694, 0.4208, 0.5005, 0.4208, 0.5005, 0.8516, 0.4694, 0.8516, 0.4694, 0.9234, 0.5005, 0.9234, 0.5005, 0.2772, 0.4694, 0.2772, 0.4694, 0.349, 0.5005, 0.349, 0.4694, 0.4926, 0.4384, 0.4926, 0.4384, 0.5644, 0.4694, 0.5644, 0.03437, 0.4926, 0.003298, 0.5644, 0.03437, 0.5644, 0.03437, 0.4926, 0.003298, 0.5644, 0.03437, 0.5644, 0.4694, 0.4208, 0.4384, 0.4208, 0.4384, 0.4926, 0.4694, 0.4926, 0.4694, 0.9234, 0.4384, 0.9234, 0.4384, 0.9952, 0.4694, 0.9952, 0.4694, 0.349, 0.4384, 0.349, 0.4384, 0.4208, 0.4694, 0.4208, 0.4694, 0.8516, 0.4384, 0.8516, 0.4384, 0.9234, 0.4694, 0.9234, 0.4694, 0.2772, 0.4384, 0.2772, 0.4384, 0.349, 0.4694, 0.349, 0.4694, 0.7798, 0.4384, 0.7798, 0.4384, 0.8516, 0.4694, 0.8516, 0.4694, 0.2055, 0.4384, 0.2055, 0.4384, 0.2772, 0.4694, 0.2772, 0.4694, 0.708, 0.4384, 0.708, 0.4384, 0.7798, 0.4694, 0.7798, 0.4694, 0.1337, 0.4384, 0.1337, 0.4384, 0.2055, 0.4694, 0.2055, 0.4694, 0.6362, 0.4384, 0.6362, 0.4384, 0.708, 0.4694, 0.708, 0.4694, 0.06187, 0.4384, 0.06187, 0.4384, 0.1337, 0.4694, 0.1337, 0.4694, 0.5644, 0.4384, 0.5644, 0.4384, 0.6362, 0.4694, 0.6362, 0.4694, -0.009925, 0.4384, -0.009925, 0.4384, 0.06187, 0.4694, 0.06187, 0.4384, 0.2055, 0.4073, 0.2055, 0.4073, 0.2772, 0.4384, 0.2772, 0.4384, 0.708, 0.4073, 0.708, 0.4073, 0.7798, 0.4384, 0.7798, 0.4384, 0.1337, 0.4073, 0.1337, 0.4073, 0.2055, 0.4384, 0.2055, 0.4384, 0.6362, 0.4073, 0.6362, 0.4073, 0.708, 0.4384, 0.708, 0.4384, 0.06187, 0.4073, 0.06187, 0.4073, 0.1337, 0.4384, 0.1337, 0.4384, 0.5644, 0.4073, 0.5644, 0.4073, 0.6362, 0.4384, 0.6362, 0.4384, -0.009925, 0.4073, -0.009925, 0.4073, 0.06187, 0.4384, 0.06187, 0.4384, 0.4926, 0.4073, 0.4926, 0.4073, 0.5644, 0.4384, 0.5644, 0.03437, 0.4926, 0.003298, 0.5644, 0.03437, 0.5644, 0.03437, 0.4926, 0.003298, 0.5644, 0.03437, 0.5644, 0.4384, 0.4208, 0.4073, 0.4208, 0.4073, 0.4926, 0.4384, 0.4926, 0.4384, 0.9234, 0.4073, 0.9234, 0.4073, 0.9952, 0.4384, 0.9952, 0.4384, 0.349, 0.4073, 0.349, 0.4073, 0.4208, 0.4384, 0.4208, 0.4384, 0.8516, 0.4073, 0.8516, 0.4073, 0.9234, 0.4384, 0.9234, 0.4384, 0.2772, 0.4073, 0.2772, 0.4073, 0.349, 0.4384, 0.349, 0.4384, 0.7798, 0.4073, 0.7798, 0.4073, 0.8516, 0.4384, 0.8516, 0.03437, 0.4926, 0.003298, 0.5644, 0.03437, 0.5644, 0.03437, 0.4926, 0.003298, 0.5644, 0.03437, 0.5644, 0.4073, 0.4208, 0.3762, 0.4208, 0.3762, 0.4926, 0.4073, 0.4926, 0.4073, 0.9234, 0.3762, 0.9234, 0.3762, 0.9952, 0.4073, 0.9952, 0.4073, 0.349, 0.3762, 0.349, 0.3762, 0.4208, 0.4073, 0.4208, 0.4073, 0.8516, 0.3762, 0.8516, 0.3762, 0.9234, 0.4073, 0.9234, 0.4073, 0.2772, 0.3762, 0.2772, 0.3762, 0.349, 0.4073, 0.349, 0.4073, 0.7798, 0.3762, 0.7798, 0.3762, 0.8516, 0.4073, 0.8516, 0.4073, 0.2055, 0.3762, 0.2055, 0.3762, 0.2772, 0.4073, 0.2772, 0.4073, 0.708, 0.3762, 0.708, 0.3762, 0.7798, 0.4073, 0.7798, 0.4073, 0.1337, 0.3762, 0.1337, 0.3762, 0.2055, 0.4073, 0.2055, 0.4073, 0.6362, 0.3762, 0.6362, 0.3762, 0.708, 0.4073, 0.708, 0.4073, 0.06187, 0.3762, 0.06187, 0.3762, 0.1337, 0.4073, 0.1337, 0.4073, 0.5644, 0.3762, 0.5644, 0.3762, 0.6362, 0.4073, 0.6362, 0.4073, -0.009925, 0.3762, -0.009925, 0.3762, 0.06187, 0.4073, 0.06187, 0.4073, 0.4926, 0.3762, 0.4926, 0.3762, 0.5644, 0.4073, 0.5644, 0.3762, 0.708, 0.3451, 0.708, 0.3451, 0.7798, 0.3762, 0.7798, 0.3762, 0.1337, 0.3451, 0.1337, 0.3451, 0.2055, 0.3762, 0.2055, 0.3762, 0.6362, 0.3451, 0.6362, 0.3451, 0.708, 0.3762, 0.708, 0.3762, 0.06187, 0.3451, 0.06187, 0.3451, 0.1337, 0.3762, 0.1337, 0.3762, 0.5644, 0.3451, 0.5644, 0.3451, 0.6362, 0.3762, 0.6362, 0.3762, -0.009925, 0.3451, -0.009925, 0.3451, 0.06187, 0.3762, 0.06187, 0.3762, 0.4926, 0.3451, 0.4926, 0.3451, 0.5644, 0.3762, 0.5644, 0.03437, 0.4926, 0.003298, 0.5644, 0.03437, 0.5644, 0.03437, 0.4926, 0.003298, 0.5644, 0.03437, 0.5644, 0.3762, 0.4208, 0.3451, 0.4208, 0.3451, 0.4926, 0.3762, 0.4926, 0.3762, 0.9234, 0.3451, 0.9234, 0.3451, 0.9952, 0.3762, 0.9952, 0.3762, 0.349, 0.3451, 0.349, 0.3451, 0.4208, 0.3762, 0.4208, 0.3762, 0.8516, 0.3451, 0.8516, 0.3451, 0.9234, 0.3762, 0.9234, 0.3762, 0.2772, 0.3451, 0.2772, 0.3451, 0.349, 0.3762, 0.349, 0.3762, 0.7798, 0.3451, 0.7798, 0.3451, 0.8516, 0.3762, 0.8516, 0.3762, 0.2055, 0.3451, 0.2055, 0.3451, 0.2772, 0.3762, 0.2772, 0.3451, 0.4208, 0.3141, 0.4208, 0.3141, 0.4926, 0.3451, 0.4926, 0.3451, 0.9234, 0.3141, 0.9234, 0.3141, 0.9952, 0.3451, 0.9952, 0.3451, 0.349, 0.3141, 0.349, 0.3141, 0.4208, 0.3451, 0.4208, 0.3451, 0.8516, 0.3141, 0.8516, 0.3141, 0.9234, 0.3451, 0.9234, 0.3451, 0.2772, 0.3141, 0.2772, 0.3141, 0.349, 0.3451, 0.349, 0.3451, 0.7798, 0.3141, 0.7798, 0.3141, 0.8516, 0.3451, 0.8516, 0.3451, 0.2055, 0.3141, 0.2055, 0.3141, 0.2772, 0.3451, 0.2772, 0.3451, 0.708, 0.3141, 0.708, 0.3141, 0.7798, 0.3451, 0.7798, 0.3451, 0.1337, 0.3141, 0.1337, 0.3141, 0.2055, 0.3451, 0.2055, 0.3451, 0.6362, 0.3141, 0.6362, 0.3141, 0.708, 0.3451, 0.708, 0.3451, 0.06187, 0.3141, 0.06187, 0.3141, 0.1337, 0.3451, 0.1337, 0.3451, 0.5644, 0.3141, 0.5644, 0.3141, 0.6362, 0.3451, 0.6362, 0.3451, -0.009925, 0.3141, -0.009925, 0.3141, 0.06187, 0.3451, 0.06187, 0.3451, 0.4926, 0.3141, 0.4926, 0.3141, 0.5644, 0.3451, 0.5644, 0.03437, 0.4926, 0.003298, 0.5644, 0.03437, 0.5644, 0.03437, 0.4926, 0.003298, 0.5644, 0.03437, 0.5644, 0.3141, 0.1337, 0.283, 0.1337, 0.283, 0.2055, 0.3141, 0.2055, 0.3141, 0.6362, 0.283, 0.6362, 0.283, 0.708, 0.3141, 0.708, 0.3141, 0.06187, 0.283, 0.06187, 0.283, 0.1337, 0.3141, 0.1337, 0.3141, 0.5644, 0.283, 0.5644, 0.283, 0.6362, 0.3141, 0.6362, 0.3141, -0.009925, 0.283, -0.009925, 0.283, 0.06187, 0.3141, 0.06187, 0.3141, 0.4926, 0.283, 0.4926, 0.283, 0.5644, 0.3141, 0.5644, 0.03437, 0.4926, 0.003298, 0.5644, 0.03437, 0.5644, 0.03437, 0.4926, 0.003298, 0.5644, 0.03437, 0.5644, 0.3141, 0.4208, 0.283, 0.4208, 0.283, 0.4926, 0.3141, 0.4926, 0.3141, 0.9234, 0.283, 0.9234, 0.283, 0.9952, 0.3141, 0.9952, 0.3141, 0.349, 0.283, 0.349, 0.283, 0.4208, 0.3141, 0.4208, 0.3141, 0.8516, 0.283, 0.8516, 0.283, 0.9234, 0.3141, 0.9234, 0.3141, 0.2772, 0.283, 0.2772, 0.283, 0.349, 0.3141, 0.349, 0.3141, 0.7798, 0.283, 0.7798, 0.283, 0.8516, 0.3141, 0.8516, 0.3141, 0.2055, 0.283, 0.2055, 0.283, 0.2772, 0.3141, 0.2772, 0.3141, 0.708, 0.283, 0.708, 0.283, 0.7798, 0.3141, 0.7798, 0.283, 0.349, 0.2519, 0.349, 0.2519, 0.4208, 0.283, 0.4208, 0.283, 0.8516, 0.2519, 0.8516, 0.2519, 0.9234, 0.283, 0.9234, 0.283, 0.2772, 0.2519, 0.2772, 0.2519, 0.349, 0.283, 0.349, 0.283, 0.7798, 0.2519, 0.7798, 0.2519, 0.8516, 0.283, 0.8516, 0.283, 0.2055, 0.2519, 0.2055, 0.2519, 0.2772, 0.283, 0.2772, 0.283, 0.708, 0.2519, 0.708, 0.2519, 0.7798, 0.283, 0.7798, 0.283, 0.1337, 0.2519, 0.1337, 0.2519, 0.2055, 0.283, 0.2055, 0.283, 0.6362, 0.2519, 0.6362, 0.2519, 0.708, 0.283, 0.708, 0.283, 0.06187, 0.2519, 0.06187, 0.2519, 0.1337, 0.283, 0.1337, 0.283, 0.5644, 0.2519, 0.5644, 0.2519, 0.6362, 0.283, 0.6362, 0.283, -0.009925, 0.2519, -0.009925, 0.2519, 0.06187, 0.283, 0.06187, 0.283, 0.4926, 0.2519, 0.4926, 0.2519, 0.5644, 0.283, 0.5644, 0.03437, 0.4926, 0.003298, 0.5644, 0.03437, 0.5644, 0.03437, 0.4926, 0.003298, 0.5644, 0.03437, 0.5644, 0.283, 0.4208, 0.2519, 0.4208, 0.2519, 0.4926, 0.283, 0.4926, 0.283, 0.9234, 0.2519, 0.9234, 0.2519, 0.9952, 0.283, 0.9952, 0.2519, 0.06187, 0.2208, 0.06187, 0.2208, 0.1337, 0.2519, 0.1337, 0.2519, 0.5644, 0.2208, 0.5644, 0.2208, 0.6362, 0.2519, 0.6362, 0.2519, -0.009925, 0.2208, -0.009925, 0.2208, 0.06187, 0.2519, 0.06187, 0.2519, 0.4926, 0.2208, 0.4926, 0.2208, 0.5644, 0.2519, 0.5644, 0.03437, 0.4926, 0.003298, 0.5644, 0.03437, 0.5644, 0.03437, 0.4926, 0.003298, 0.5644, 0.03437, 0.5644, 0.2519, 0.4208, 0.2208, 0.4208, 0.2208, 0.4926, 0.2519, 0.4926, 0.2519, 0.9234, 0.2208, 0.9234, 0.2208, 0.9952, 0.2519, 0.9952, 0.2519, 0.349, 0.2208, 0.349, 0.2208, 0.4208, 0.2519, 0.4208, 0.2519, 0.8516, 0.2208, 0.8516, 0.2208, 0.9234, 0.2519, 0.9234, 0.2519, 0.2772, 0.2208, 0.2772, 0.2208, 0.349, 0.2519, 0.349, 0.2519, 0.7798, 0.2208, 0.7798, 0.2208, 0.8516, 0.2519, 0.8516, 0.2519, 0.2055, 0.2208, 0.2055, 0.2208, 0.2772, 0.2519, 0.2772, 0.2519, 0.708, 0.2208, 0.708, 0.2208, 0.7798, 0.2519, 0.7798, 0.2519, 0.1337, 0.2208, 0.1337, 0.2208, 0.2055, 0.2519, 0.2055, 0.2519, 0.6362, 0.2208, 0.6362, 0.2208, 0.708, 0.2519, 0.708, 0.2208, 0.8516, 0.1898, 0.8516, 0.1898, 0.9234, 0.2208, 0.9234, 0.2208, 0.2772, 0.1898, 0.2772, 0.1898, 0.349, 0.2208, 0.349, 0.2208, 0.7798, 0.1898, 0.7798, 0.1898, 0.8516, 0.2208, 0.8516, 0.2208, 0.2055, 0.1898, 0.2055, 0.1898, 0.2772, 0.2208, 0.2772, 0.2208, 0.708, 0.1898, 0.708, 0.1898, 0.7798, 0.2208, 0.7798, 0.2208, 0.1337, 0.1898, 0.1337, 0.1898, 0.2055, 0.2208, 0.2055, 0.2208, 0.6362, 0.1898, 0.6362, 0.1898, 0.708, 0.2208, 0.708, 0.2208, 0.06187, 0.1898, 0.06187, 0.1898, 0.1337, 0.2208, 0.1337, 0.2208, 0.5644, 0.1898, 0.5644, 0.1898, 0.6362, 0.2208, 0.6362, 0.2208, -0.009925, 0.1898, -0.009925, 0.1898, 0.06187, 0.2208, 0.06187, 0.2208, 0.4926, 0.1898, 0.4926, 0.1898, 0.5644, 0.2208, 0.5644, 0.03437, 0.4926, 0.003298, 0.5644, 0.03437, 0.5644, 0.03437, 0.4926, 0.003298, 0.5644, 0.03437, 0.5644, 0.2208, 0.4208, 0.1898, 0.4208, 0.1898, 0.4926, 0.2208, 0.4926, 0.2208, 0.9234, 0.1898, 0.9234, 0.1898, 0.9952, 0.2208, 0.9952, 0.2208, 0.349, 0.1898, 0.349, 0.1898, 0.4208, 0.2208, 0.4208, 0.1898, 0.5644, 0.1587, 0.5644, 0.1587, 0.6362, 0.1898, 0.6362, 0.1898, -0.009925, 0.1587, -0.009925, 0.1587, 0.06187, 0.1898, 0.06187, 0.1898, 0.4926, 0.1587, 0.4926, 0.1587, 0.5644, 0.1898, 0.5644, 0.03437, 0.4926, 0.003298, 0.5644, 0.03437, 0.5644, 0.03437, 0.4926, 0.003298, 0.5644, 0.03437, 0.5644, 0.1898, 0.4208, 0.1587, 0.4208, 0.1587, 0.4926, 0.1898, 0.4926, 0.1898, 0.9234, 0.1587, 0.9234, 0.1587, 0.9952, 0.1898, 0.9952, 0.1898, 0.349, 0.1587, 0.349, 0.1587, 0.4208, 0.1898, 0.4208, 0.1898, 0.8516, 0.1587, 0.8516, 0.1587, 0.9234, 0.1898, 0.9234, 0.1898, 0.2772, 0.1587, 0.2772, 0.1587, 0.349, 0.1898, 0.349, 0.1898, 0.7798, 0.1587, 0.7798, 0.1587, 0.8516, 0.1898, 0.8516, 0.1898, 0.2055, 0.1587, 0.2055, 0.1587, 0.2772, 0.1898, 0.2772, 0.1898, 0.708, 0.1587, 0.708, 0.1587, 0.7798, 0.1898, 0.7798, 0.1898, 0.1337, 0.1587, 0.1337, 0.1587, 0.2055, 0.1898, 0.2055, 0.1898, 0.6362, 0.1587, 0.6362, 0.1587, 0.708, 0.1898, 0.708, 0.1898, 0.06187, 0.1587, 0.06187, 0.1587, 0.1337, 0.1898, 0.1337, 0.1587, 0.2772, 0.1276, 0.2772, 0.1276, 0.349, 0.1587, 0.349, 0.1587, 0.7798, 0.1276, 0.7798, 0.1276, 0.8516, 0.1587, 0.8516, 0.1587, 0.2055, 0.1276, 0.2055, 0.1276, 0.2772, 0.1587, 0.2772, 0.1587, 0.708, 0.1276, 0.708, 0.1276, 0.7798, 0.1587, 0.7798, 0.1587, 0.1337, 0.1276, 0.1337, 0.1276, 0.2055, 0.1587, 0.2055, 0.1587, 0.6362, 0.1276, 0.6362, 0.1276, 0.708, 0.1587, 0.708, 0.1587, 0.06187, 0.1276, 0.06187, 0.1276, 0.1337, 0.1587, 0.1337, 0.1587, 0.5644, 0.1276, 0.5644, 0.1276, 0.6362, 0.1587, 0.6362, 0.1587, -0.009925, 0.1276, -0.009925, 0.1276, 0.06187, 0.1587, 0.06187, 0.1587, 0.4926, 0.1276, 0.4926, 0.1276, 0.5644, 0.1587, 0.5644, 0.03437, 0.4926, 0.003298, 0.5644, 0.03437, 0.5644, 0.03437, 0.4926, 0.003298, 0.5644, 0.03437, 0.5644, 0.1587, 0.4208, 0.1276, 0.4208, 0.1276, 0.4926, 0.1587, 0.4926, 0.1587, 0.9234, 0.1276, 0.9234, 0.1276, 0.9952, 0.1587, 0.9952, 0.1587, 0.349, 0.1276, 0.349, 0.1276, 0.4208, 0.1587, 0.4208, 0.1587, 0.8516, 0.1276, 0.8516, 0.1276, 0.9234, 0.1587, 0.9234, 0.1276, -0.009925, 0.09653, -0.009925, 0.09653, 0.06187, 0.1276, 0.06187, 0.1276, 0.4926, 0.09653, 0.4926, 0.09653, 0.5644, 0.1276, 0.5644, 0.03437, 0.4926, 0.003298, 0.5644, 0.03437, 0.5644, 0.03437, 0.4926, 0.003298, 0.5644, 0.03437, 0.5644, 0.1276, 0.4208, 0.09653, 0.4208, 0.09653, 0.4926, 0.1276, 0.4926, 0.1276, 0.9234, 0.09653, 0.9234, 0.09653, 0.9952, 0.1276, 0.9952, 0.1276, 0.349, 0.09653, 0.349, 0.09653, 0.4208, 0.1276, 0.4208, 0.1276, 0.8516, 0.09653, 0.8516, 0.09653, 0.9234, 0.1276, 0.9234, 0.1276, 0.2772, 0.09653, 0.2772, 0.09653, 0.349, 0.1276, 0.349, 0.1276, 0.7798, 0.09653, 0.7798, 0.09653, 0.8516, 0.1276, 0.8516, 0.1276, 0.2055, 0.09653, 0.2055, 0.09653, 0.2772, 0.1276, 0.2772, 0.1276, 0.708, 0.09653, 0.708, 0.09653, 0.7798, 0.1276, 0.7798, 0.1276, 0.1337, 0.09653, 0.1337, 0.09653, 0.2055, 0.1276, 0.2055, 0.1276, 0.6362, 0.09653, 0.6362, 0.09653, 0.708, 0.1276, 0.708, 0.1276, 0.06187, 0.09653, 0.06187, 0.09653, 0.1337, 0.1276, 0.1337, 0.1276, 0.5644, 0.09653, 0.5644, 0.09653, 0.6362, 0.1276, 0.6362, 0.09653, 0.7798, 0.06545, 0.7798, 0.06545, 0.8516, 0.09653, 0.8516, 0.09653, 0.2055, 0.06545, 0.2055, 0.06545, 0.2772, 0.09653, 0.2772, 0.09653, 0.708, 0.06545, 0.708, 0.06545, 0.7798, 0.09653, 0.7798, 0.09653, 0.1337, 0.06545, 0.1337, 0.06545, 0.2055, 0.09653, 0.2055, 0.09653, 0.6362, 0.06545, 0.6362, 0.06545, 0.708, 0.09653, 0.708, 0.09653, 0.06187, 0.06545, 0.06187, 0.06545, 0.1337, 0.09653, 0.1337, 0.09653, 0.5644, 0.06545, 0.5644, 0.06545, 0.6362, 0.09653, 0.6362, 0.09653, -0.009925, 0.06545, -0.009925, 0.06545, 0.06187, 0.09653, 0.06187, 0.09653, 0.4926, 0.06545, 0.4926, 0.06545, 0.5644, 0.09653, 0.5644, 0.03437, 0.4926, 0.003298, 0.5644, 0.03437, 0.5644, 0.03437, 0.4926, 0.003298, 0.5644, 0.03437, 0.5644, 0.09653, 0.4208, 0.06545, 0.4208, 0.06545, 0.4926, 0.09653, 0.4926, 0.09653, 0.9234, 0.06545, 0.9234, 0.06545, 0.9952, 0.09653, 0.9952, 0.09653, 0.349, 0.06545, 0.349, 0.06545, 0.4208, 0.09653, 0.4208, 0.09653, 0.8516, 0.06545, 0.8516, 0.06545, 0.9234, 0.09653, 0.9234, 0.09653, 0.2772, 0.06545, 0.2772, 0.06545, 0.349, 0.09653, 0.349, 0.06545, 0.4926, 0.03437, 0.4926, 0.03437, 0.5644, 0.06545, 0.5644, 0.03437, 0.4926, 0.003298, 0.5644, 0.03437, 0.5644, 0.03437, 0.4926, 0.003298, 0.5644, 0.03437, 0.5644, 0.06545, 0.4208, 0.03437, 0.4208, 0.03437, 0.4926, 0.06545, 0.4926, 0.06545, 0.9234, 0.03437, 0.9234, 0.03437, 0.9952, 0.06545, 0.9952, 0.06545, 0.349, 0.03437, 0.349, 0.03437, 0.4208, 0.06545, 0.4208, 0.06545, 0.8516, 0.03437, 0.8516, 0.03437, 0.9234, 0.06545, 0.9234, 0.06545, 0.2772, 0.03437, 0.2772, 0.03437, 0.349, 0.06545, 0.349, 0.06545, 0.7798, 0.03437, 0.7798, 0.03437, 0.8516, 0.06545, 0.8516, 0.06545, 0.2055, 0.03437, 0.2055, 0.03437, 0.2772, 0.06545, 0.2772, 0.06545, 0.708, 0.03437, 0.708, 0.03437, 0.7798, 0.06545, 0.7798, 0.06545, 0.1337, 0.03437, 0.1337, 0.03437, 0.2055, 0.06545, 0.2055, 0.06545, 0.6362, 0.03437, 0.6362, 0.03437, 0.708, 0.06545, 0.708, 0.06545, 0.06187, 0.03437, 0.06187, 0.03437, 0.1337, 0.06545, 0.1337, 0.06545, 0.5644, 0.03437, 0.5644, 0.03437, 0.6362, 0.06545, 0.6362, 0.06545, -0.009925, 0.03437, -0.009925, 0.03437, 0.06187, 0.06545, 0.06187, 0.03437, 0.2055, 0.003298, 0.2055, 0.003298, 0.2772, 0.03437, 0.2772, 0.03437, 0.708, 0.003298, 0.708, 0.003298, 0.7798, 0.03437, 0.7798, 0.03437, 0.1337, 0.003298, 0.1337, 0.003298, 0.2055, 0.03437, 0.2055, 0.03437, 0.6362, 0.003298, 0.6362, 0.003298, 0.708, 0.03437, 0.708, 0.03437, 0.06187, 0.003298, 0.06187, 0.003298, 0.1337, 0.03437, 0.1337, 0.03437, 0.5644, 0.003298, 0.5644, 0.003298, 0.6362, 0.03437, 0.6362, 0.03437, -0.009925, 0.003298, -0.009925, 0.003298, 0.06187, 0.03437, 0.06187, 0.03437, 0.4926, 0.003298, 0.4926, 0.003298, 0.5644, 0.03437, 0.5644, 0.03437, 0.4926, 0.003298, 0.5644, 0.03437, 0.5644, 0.03437, 0.4926, 0.003298, 0.5644, 0.03437, 0.5644, 0.03437, 0.4208, 0.003298, 0.4208, 0.003298, 0.4926, 0.03437, 0.4926, 0.03437, 0.9234, 0.003298, 0.9234, 0.003298, 0.9952, 0.03437, 0.9952, 0.03437, 0.349, 0.003298, 0.349, 0.003298, 0.4208, 0.03437, 0.4208, 0.03437, 0.8516, 0.003298, 0.8516, 0.003298, 0.9234, 0.03437, 0.9234, 0.03437, 0.2772, 0.003298, 0.2772, 0.003298, 0.349, 0.03437, 0.349, 0.03437, 0.7798, 0.003298, 0.7798, 0.003298, 0.8516, 0.03437, 0.8516])
me_kyu.materials.append(mat_mat)
me_kyu.use_remesh_preserve_volume = False
me_kyu.use_remesh_preserve_attributes = False
me_kyu.use_mirror_vertex_groups = False
me_kyu.update()

# ---- objects
ob_kyu = bpy.data.objects.new('kyu', me_kyu)

# ---- transforms, parenting, visibility, modifiers, constraints
ob_kyu.location = (0.0, 0.0, 0.0)
ob_kyu.lineart.crease_threshold = 0.0

# ---- collection membership
col_collection_1.objects.link(ob_kyu)

# ---- scene / render settings (as saved in the file)
scene.frame_start = 1; scene.frame_end = 250; scene.frame_set(1)
scene.render.engine = 'BLENDER_EEVEE_NEXT'
scene.render.resolution_percentage = 50
scene.render.dither_intensity = 0.0
scene.cycles.use_denoising = False
scene.cycles.samples = 128
scene.cycles.sampling_pattern = 'TABULATED_SOBOL'
scene.cycles.use_adaptive_sampling = False
scene.cycles.use_light_tree = False
scene.cycles.blur_glossy = 0.0
scene.cycles.sample_clamp_indirect = 0.0
scene.view_settings.view_transform = 'Standard'
bpy.context.view_layer.update()

# ---- added for rendering (the .blend has no active camera and no usable light): camera, sun
cam_auto = bpy.data.cameras.new('AutoCamera')
cam_auto.lens = 50.0
cam_auto.sensor_width = 36.0
cam_auto.clip_end = 1000.0
ob_auto_camera = bpy.data.objects.new('AutoCamera', cam_auto)
scene.collection.objects.link(ob_auto_camera)
ob_auto_camera.location = (3.20507, -3.84609, 2.56406)
ob_auto_camera.rotation_euler = (1.09748, -7.21219e-08, 0.694738)
scene.camera = ob_auto_camera
light_auto_sun = bpy.data.lights.new('AutoSun', 'SUN')
light_auto_sun.energy = 3.0
light_auto_sun.angle = 0.0523599
ob_auto_sun = bpy.data.objects.new('AutoSun', light_auto_sun)
scene.collection.objects.link(ob_auto_sun)
ob_auto_sun.rotation_euler = (0.872665, 0.174533, 0.523599)
bpy.context.view_layer.update()
